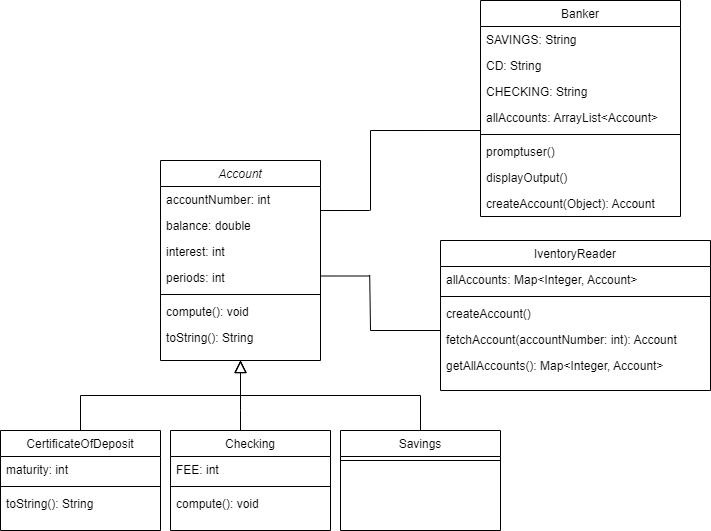

The diagram above was exported from draw.io. Its source (the exported page's mxGraphModel, read from the mxfile embedded in the PNG):
<mxGraphModel dx="1502" dy="720" grid="1" gridSize="10" guides="1" tooltips="1" connect="1" arrows="1" fold="1" page="1" pageScale="1" pageWidth="827" pageHeight="1169" math="0" shadow="0">
  <root>
    <mxCell id="WIyWlLk6GJQsqaUBKTNV-0" />
    <mxCell id="WIyWlLk6GJQsqaUBKTNV-1" parent="WIyWlLk6GJQsqaUBKTNV-0" />
    <mxCell id="zkfFHV4jXpPFQw0GAbJ--0" value="Account" style="swimlane;fontStyle=2;align=center;verticalAlign=top;childLayout=stackLayout;horizontal=1;startSize=26;horizontalStack=0;resizeParent=1;resizeLast=0;collapsible=1;marginBottom=0;rounded=0;shadow=0;strokeWidth=1;" parent="WIyWlLk6GJQsqaUBKTNV-1" vertex="1">
      <mxGeometry x="230" y="430" width="160" height="200" as="geometry">
        <mxRectangle x="230" y="140" width="160" height="26" as="alternateBounds" />
      </mxGeometry>
    </mxCell>
    <mxCell id="zkfFHV4jXpPFQw0GAbJ--1" value="accountNumber: int" style="text;align=left;verticalAlign=top;spacingLeft=4;spacingRight=4;overflow=hidden;rotatable=0;points=[[0,0.5],[1,0.5]];portConstraint=eastwest;" parent="zkfFHV4jXpPFQw0GAbJ--0" vertex="1">
      <mxGeometry y="26" width="160" height="26" as="geometry" />
    </mxCell>
    <mxCell id="zkfFHV4jXpPFQw0GAbJ--2" value="balance: double" style="text;align=left;verticalAlign=top;spacingLeft=4;spacingRight=4;overflow=hidden;rotatable=0;points=[[0,0.5],[1,0.5]];portConstraint=eastwest;rounded=0;shadow=0;html=0;" parent="zkfFHV4jXpPFQw0GAbJ--0" vertex="1">
      <mxGeometry y="52" width="160" height="26" as="geometry" />
    </mxCell>
    <mxCell id="zkfFHV4jXpPFQw0GAbJ--3" value="interest: int" style="text;align=left;verticalAlign=top;spacingLeft=4;spacingRight=4;overflow=hidden;rotatable=0;points=[[0,0.5],[1,0.5]];portConstraint=eastwest;rounded=0;shadow=0;html=0;" parent="zkfFHV4jXpPFQw0GAbJ--0" vertex="1">
      <mxGeometry y="78" width="160" height="26" as="geometry" />
    </mxCell>
    <mxCell id="p7vwZOnwODfo5iZweKGP-6" value="periods: int" style="text;align=left;verticalAlign=top;spacingLeft=4;spacingRight=4;overflow=hidden;rotatable=0;points=[[0,0.5],[1,0.5]];portConstraint=eastwest;rounded=0;shadow=0;html=0;" parent="zkfFHV4jXpPFQw0GAbJ--0" vertex="1">
      <mxGeometry y="104" width="160" height="26" as="geometry" />
    </mxCell>
    <mxCell id="zkfFHV4jXpPFQw0GAbJ--4" value="" style="line;html=1;strokeWidth=1;align=left;verticalAlign=middle;spacingTop=-1;spacingLeft=3;spacingRight=3;rotatable=0;labelPosition=right;points=[];portConstraint=eastwest;" parent="zkfFHV4jXpPFQw0GAbJ--0" vertex="1">
      <mxGeometry y="130" width="160" height="8" as="geometry" />
    </mxCell>
    <mxCell id="p7vwZOnwODfo5iZweKGP-7" value="compute(): void" style="text;align=left;verticalAlign=top;spacingLeft=4;spacingRight=4;overflow=hidden;rotatable=0;points=[[0,0.5],[1,0.5]];portConstraint=eastwest;rounded=0;shadow=0;html=0;" parent="zkfFHV4jXpPFQw0GAbJ--0" vertex="1">
      <mxGeometry y="138" width="160" height="26" as="geometry" />
    </mxCell>
    <mxCell id="p7vwZOnwODfo5iZweKGP-8" value="toString(): String" style="text;align=left;verticalAlign=top;spacingLeft=4;spacingRight=4;overflow=hidden;rotatable=0;points=[[0,0.5],[1,0.5]];portConstraint=eastwest;rounded=0;shadow=0;html=0;" parent="zkfFHV4jXpPFQw0GAbJ--0" vertex="1">
      <mxGeometry y="164" width="160" height="26" as="geometry" />
    </mxCell>
    <mxCell id="zkfFHV4jXpPFQw0GAbJ--6" value="CertificateOfDeposit" style="swimlane;fontStyle=0;align=center;verticalAlign=top;childLayout=stackLayout;horizontal=1;startSize=26;horizontalStack=0;resizeParent=1;resizeLast=0;collapsible=1;marginBottom=0;rounded=0;shadow=0;strokeWidth=1;" parent="WIyWlLk6GJQsqaUBKTNV-1" vertex="1">
      <mxGeometry x="70" y="700" width="160" height="100" as="geometry">
        <mxRectangle x="130" y="380" width="160" height="26" as="alternateBounds" />
      </mxGeometry>
    </mxCell>
    <mxCell id="zkfFHV4jXpPFQw0GAbJ--8" value="maturity: int" style="text;align=left;verticalAlign=top;spacingLeft=4;spacingRight=4;overflow=hidden;rotatable=0;points=[[0,0.5],[1,0.5]];portConstraint=eastwest;rounded=0;shadow=0;html=0;" parent="zkfFHV4jXpPFQw0GAbJ--6" vertex="1">
      <mxGeometry y="26" width="160" height="26" as="geometry" />
    </mxCell>
    <mxCell id="zkfFHV4jXpPFQw0GAbJ--9" value="" style="line;html=1;strokeWidth=1;align=left;verticalAlign=middle;spacingTop=-1;spacingLeft=3;spacingRight=3;rotatable=0;labelPosition=right;points=[];portConstraint=eastwest;" parent="zkfFHV4jXpPFQw0GAbJ--6" vertex="1">
      <mxGeometry y="52" width="160" height="8" as="geometry" />
    </mxCell>
    <mxCell id="p7vwZOnwODfo5iZweKGP-9" value="toString(): String" style="text;align=left;verticalAlign=top;spacingLeft=4;spacingRight=4;overflow=hidden;rotatable=0;points=[[0,0.5],[1,0.5]];portConstraint=eastwest;rounded=0;shadow=0;html=0;" parent="zkfFHV4jXpPFQw0GAbJ--6" vertex="1">
      <mxGeometry y="60" width="160" height="26" as="geometry" />
    </mxCell>
    <mxCell id="zkfFHV4jXpPFQw0GAbJ--12" value="" style="endArrow=block;endSize=10;endFill=0;shadow=0;strokeWidth=1;rounded=0;edgeStyle=elbowEdgeStyle;elbow=vertical;" parent="WIyWlLk6GJQsqaUBKTNV-1" source="zkfFHV4jXpPFQw0GAbJ--6" target="zkfFHV4jXpPFQw0GAbJ--0" edge="1">
      <mxGeometry width="160" relative="1" as="geometry">
        <mxPoint x="230" y="543" as="sourcePoint" />
        <mxPoint x="230" y="543" as="targetPoint" />
      </mxGeometry>
    </mxCell>
    <mxCell id="zkfFHV4jXpPFQw0GAbJ--13" value="Checking" style="swimlane;fontStyle=0;align=center;verticalAlign=top;childLayout=stackLayout;horizontal=1;startSize=26;horizontalStack=0;resizeParent=1;resizeLast=0;collapsible=1;marginBottom=0;rounded=0;shadow=0;strokeWidth=1;" parent="WIyWlLk6GJQsqaUBKTNV-1" vertex="1">
      <mxGeometry x="240" y="700" width="160" height="100" as="geometry">
        <mxRectangle x="340" y="380" width="170" height="26" as="alternateBounds" />
      </mxGeometry>
    </mxCell>
    <mxCell id="zkfFHV4jXpPFQw0GAbJ--14" value="FEE: int" style="text;align=left;verticalAlign=top;spacingLeft=4;spacingRight=4;overflow=hidden;rotatable=0;points=[[0,0.5],[1,0.5]];portConstraint=eastwest;" parent="zkfFHV4jXpPFQw0GAbJ--13" vertex="1">
      <mxGeometry y="26" width="160" height="26" as="geometry" />
    </mxCell>
    <mxCell id="zkfFHV4jXpPFQw0GAbJ--15" value="" style="line;html=1;strokeWidth=1;align=left;verticalAlign=middle;spacingTop=-1;spacingLeft=3;spacingRight=3;rotatable=0;labelPosition=right;points=[];portConstraint=eastwest;" parent="zkfFHV4jXpPFQw0GAbJ--13" vertex="1">
      <mxGeometry y="52" width="160" height="8" as="geometry" />
    </mxCell>
    <mxCell id="p7vwZOnwODfo5iZweKGP-15" value="compute(): void" style="text;align=left;verticalAlign=top;spacingLeft=4;spacingRight=4;overflow=hidden;rotatable=0;points=[[0,0.5],[1,0.5]];portConstraint=eastwest;rounded=0;shadow=0;html=0;" parent="zkfFHV4jXpPFQw0GAbJ--13" vertex="1">
      <mxGeometry y="60" width="160" height="26" as="geometry" />
    </mxCell>
    <mxCell id="zkfFHV4jXpPFQw0GAbJ--16" value="" style="endArrow=block;endSize=10;endFill=0;shadow=0;strokeWidth=1;rounded=0;edgeStyle=elbowEdgeStyle;elbow=vertical;" parent="WIyWlLk6GJQsqaUBKTNV-1" source="zkfFHV4jXpPFQw0GAbJ--13" target="zkfFHV4jXpPFQw0GAbJ--0" edge="1">
      <mxGeometry width="160" relative="1" as="geometry">
        <mxPoint x="240" y="713" as="sourcePoint" />
        <mxPoint x="340" y="611" as="targetPoint" />
        <Array as="points">
          <mxPoint x="310" y="680" />
        </Array>
      </mxGeometry>
    </mxCell>
    <mxCell id="zkfFHV4jXpPFQw0GAbJ--17" value="Banker" style="swimlane;fontStyle=0;align=center;verticalAlign=top;childLayout=stackLayout;horizontal=1;startSize=26;horizontalStack=0;resizeParent=1;resizeLast=0;collapsible=1;marginBottom=0;rounded=0;shadow=0;strokeWidth=1;" parent="WIyWlLk6GJQsqaUBKTNV-1" vertex="1">
      <mxGeometry x="550" y="270" width="200" height="216" as="geometry">
        <mxRectangle x="550" y="140" width="160" height="26" as="alternateBounds" />
      </mxGeometry>
    </mxCell>
    <mxCell id="zkfFHV4jXpPFQw0GAbJ--18" value="SAVINGS: String" style="text;align=left;verticalAlign=top;spacingLeft=4;spacingRight=4;overflow=hidden;rotatable=0;points=[[0,0.5],[1,0.5]];portConstraint=eastwest;" parent="zkfFHV4jXpPFQw0GAbJ--17" vertex="1">
      <mxGeometry y="26" width="200" height="26" as="geometry" />
    </mxCell>
    <mxCell id="zkfFHV4jXpPFQw0GAbJ--19" value="CD: String" style="text;align=left;verticalAlign=top;spacingLeft=4;spacingRight=4;overflow=hidden;rotatable=0;points=[[0,0.5],[1,0.5]];portConstraint=eastwest;rounded=0;shadow=0;html=0;" parent="zkfFHV4jXpPFQw0GAbJ--17" vertex="1">
      <mxGeometry y="52" width="200" height="26" as="geometry" />
    </mxCell>
    <mxCell id="zkfFHV4jXpPFQw0GAbJ--20" value="CHECKING: String" style="text;align=left;verticalAlign=top;spacingLeft=4;spacingRight=4;overflow=hidden;rotatable=0;points=[[0,0.5],[1,0.5]];portConstraint=eastwest;rounded=0;shadow=0;html=0;" parent="zkfFHV4jXpPFQw0GAbJ--17" vertex="1">
      <mxGeometry y="78" width="200" height="26" as="geometry" />
    </mxCell>
    <mxCell id="zkfFHV4jXpPFQw0GAbJ--21" value="allAccounts: ArrayList&lt;Account&gt;" style="text;align=left;verticalAlign=top;spacingLeft=4;spacingRight=4;overflow=hidden;rotatable=0;points=[[0,0.5],[1,0.5]];portConstraint=eastwest;rounded=0;shadow=0;html=0;" parent="zkfFHV4jXpPFQw0GAbJ--17" vertex="1">
      <mxGeometry y="104" width="200" height="26" as="geometry" />
    </mxCell>
    <mxCell id="zkfFHV4jXpPFQw0GAbJ--23" value="" style="line;html=1;strokeWidth=1;align=left;verticalAlign=middle;spacingTop=-1;spacingLeft=3;spacingRight=3;rotatable=0;labelPosition=right;points=[];portConstraint=eastwest;" parent="zkfFHV4jXpPFQw0GAbJ--17" vertex="1">
      <mxGeometry y="130" width="200" height="8" as="geometry" />
    </mxCell>
    <mxCell id="zkfFHV4jXpPFQw0GAbJ--24" value="promptuser()" style="text;align=left;verticalAlign=top;spacingLeft=4;spacingRight=4;overflow=hidden;rotatable=0;points=[[0,0.5],[1,0.5]];portConstraint=eastwest;" parent="zkfFHV4jXpPFQw0GAbJ--17" vertex="1">
      <mxGeometry y="138" width="200" height="26" as="geometry" />
    </mxCell>
    <mxCell id="zkfFHV4jXpPFQw0GAbJ--25" value="displayOutput()" style="text;align=left;verticalAlign=top;spacingLeft=4;spacingRight=4;overflow=hidden;rotatable=0;points=[[0,0.5],[1,0.5]];portConstraint=eastwest;" parent="zkfFHV4jXpPFQw0GAbJ--17" vertex="1">
      <mxGeometry y="164" width="200" height="26" as="geometry" />
    </mxCell>
    <mxCell id="p7vwZOnwODfo5iZweKGP-10" value="Savings" style="swimlane;fontStyle=0;align=center;verticalAlign=top;childLayout=stackLayout;horizontal=1;startSize=26;horizontalStack=0;resizeParent=1;resizeLast=0;collapsible=1;marginBottom=0;rounded=0;shadow=0;strokeWidth=1;" parent="WIyWlLk6GJQsqaUBKTNV-1" vertex="1">
      <mxGeometry x="410" y="700" width="160" height="100" as="geometry">
        <mxRectangle x="340" y="380" width="170" height="26" as="alternateBounds" />
      </mxGeometry>
    </mxCell>
    <mxCell id="p7vwZOnwODfo5iZweKGP-12" value="" style="line;html=1;strokeWidth=1;align=left;verticalAlign=middle;spacingTop=-1;spacingLeft=3;spacingRight=3;rotatable=0;labelPosition=right;points=[];portConstraint=eastwest;" parent="p7vwZOnwODfo5iZweKGP-10" vertex="1">
      <mxGeometry y="26" width="160" height="8" as="geometry" />
    </mxCell>
    <mxCell id="p7vwZOnwODfo5iZweKGP-14" value="" style="endArrow=block;endSize=10;endFill=0;shadow=0;strokeWidth=1;rounded=0;edgeStyle=elbowEdgeStyle;elbow=vertical;" parent="WIyWlLk6GJQsqaUBKTNV-1" edge="1">
      <mxGeometry width="160" relative="1" as="geometry">
        <mxPoint x="490" y="700" as="sourcePoint" />
        <mxPoint x="310" y="630" as="targetPoint" />
        <Array as="points" />
      </mxGeometry>
    </mxCell>
    <mxCell id="p7vwZOnwODfo5iZweKGP-17" value="IventoryReader" style="swimlane;fontStyle=0;align=center;verticalAlign=top;childLayout=stackLayout;horizontal=1;startSize=26;horizontalStack=0;resizeParent=1;resizeLast=0;collapsible=1;marginBottom=0;rounded=0;shadow=0;strokeWidth=1;" parent="WIyWlLk6GJQsqaUBKTNV-1" vertex="1">
      <mxGeometry x="510" y="510" width="270" height="150" as="geometry">
        <mxRectangle x="550" y="140" width="160" height="26" as="alternateBounds" />
      </mxGeometry>
    </mxCell>
    <mxCell id="p7vwZOnwODfo5iZweKGP-18" value="allAccounts: Map&lt;Integer, Account&gt;" style="text;align=left;verticalAlign=top;spacingLeft=4;spacingRight=4;overflow=hidden;rotatable=0;points=[[0,0.5],[1,0.5]];portConstraint=eastwest;" parent="p7vwZOnwODfo5iZweKGP-17" vertex="1">
      <mxGeometry y="26" width="270" height="26" as="geometry" />
    </mxCell>
    <mxCell id="p7vwZOnwODfo5iZweKGP-23" value="" style="line;html=1;strokeWidth=1;align=left;verticalAlign=middle;spacingTop=-1;spacingLeft=3;spacingRight=3;rotatable=0;labelPosition=right;points=[];portConstraint=eastwest;" parent="p7vwZOnwODfo5iZweKGP-17" vertex="1">
      <mxGeometry y="52" width="270" height="8" as="geometry" />
    </mxCell>
    <mxCell id="p7vwZOnwODfo5iZweKGP-24" value="createAccount()" style="text;align=left;verticalAlign=top;spacingLeft=4;spacingRight=4;overflow=hidden;rotatable=0;points=[[0,0.5],[1,0.5]];portConstraint=eastwest;" parent="p7vwZOnwODfo5iZweKGP-17" vertex="1">
      <mxGeometry y="60" width="270" height="26" as="geometry" />
    </mxCell>
    <mxCell id="p7vwZOnwODfo5iZweKGP-26" value="fetchAccount(accountNumber: int): Account&#10;" style="text;align=left;verticalAlign=top;spacingLeft=4;spacingRight=4;overflow=hidden;rotatable=0;points=[[0,0.5],[1,0.5]];portConstraint=eastwest;" parent="p7vwZOnwODfo5iZweKGP-17" vertex="1">
      <mxGeometry y="86" width="270" height="26" as="geometry" />
    </mxCell>
    <mxCell id="p7vwZOnwODfo5iZweKGP-27" value="getAllAccounts(): Map&lt;Integer, Account&gt;" style="text;align=left;verticalAlign=top;spacingLeft=4;spacingRight=4;overflow=hidden;rotatable=0;points=[[0,0.5],[1,0.5]];portConstraint=eastwest;" parent="p7vwZOnwODfo5iZweKGP-17" vertex="1">
      <mxGeometry y="112" width="270" height="26" as="geometry" />
    </mxCell>
    <mxCell id="p7vwZOnwODfo5iZweKGP-39" value="" style="endArrow=none;html=1;rounded=0;fontSize=12;startSize=14;endSize=14;sourcePerimeterSpacing=8;targetPerimeterSpacing=8;curved=1;exitX=1.005;exitY=-0.038;exitDx=0;exitDy=0;exitPerimeter=0;" parent="WIyWlLk6GJQsqaUBKTNV-1" edge="1">
      <mxGeometry width="50" height="50" relative="1" as="geometry">
        <mxPoint x="389.99999999999994" y="545.512" as="sourcePoint" />
        <mxPoint x="439.2" y="545.5" as="targetPoint" />
      </mxGeometry>
    </mxCell>
    <mxCell id="p7vwZOnwODfo5iZweKGP-40" value="" style="endArrow=none;html=1;rounded=0;fontSize=12;startSize=14;endSize=14;sourcePerimeterSpacing=8;targetPerimeterSpacing=8;curved=1;" parent="WIyWlLk6GJQsqaUBKTNV-1" edge="1">
      <mxGeometry width="50" height="50" relative="1" as="geometry">
        <mxPoint x="440" y="480" as="sourcePoint" />
        <mxPoint x="440" y="400" as="targetPoint" />
      </mxGeometry>
    </mxCell>
    <mxCell id="p7vwZOnwODfo5iZweKGP-41" value="" style="endArrow=none;html=1;rounded=0;fontSize=12;startSize=14;endSize=14;sourcePerimeterSpacing=8;targetPerimeterSpacing=8;curved=1;" parent="WIyWlLk6GJQsqaUBKTNV-1" edge="1">
      <mxGeometry width="50" height="50" relative="1" as="geometry">
        <mxPoint x="440" y="600" as="sourcePoint" />
        <mxPoint x="439.2" y="544.5" as="targetPoint" />
      </mxGeometry>
    </mxCell>
    <mxCell id="p7vwZOnwODfo5iZweKGP-42" value="" style="endArrow=none;html=1;rounded=0;fontSize=12;startSize=14;endSize=14;sourcePerimeterSpacing=8;targetPerimeterSpacing=8;curved=1;exitX=1.005;exitY=-0.038;exitDx=0;exitDy=0;exitPerimeter=0;" parent="WIyWlLk6GJQsqaUBKTNV-1" edge="1">
      <mxGeometry width="50" height="50" relative="1" as="geometry">
        <mxPoint x="439.99999999999994" y="400.01199999999994" as="sourcePoint" />
        <mxPoint x="550" y="400" as="targetPoint" />
      </mxGeometry>
    </mxCell>
    <mxCell id="p7vwZOnwODfo5iZweKGP-43" value="" style="endArrow=none;html=1;rounded=0;fontSize=12;startSize=14;endSize=14;sourcePerimeterSpacing=8;targetPerimeterSpacing=8;curved=1;" parent="WIyWlLk6GJQsqaUBKTNV-1" edge="1">
      <mxGeometry width="50" height="50" relative="1" as="geometry">
        <mxPoint x="440" y="600" as="sourcePoint" />
        <mxPoint x="510" y="600" as="targetPoint" />
      </mxGeometry>
    </mxCell>
    <mxCell id="p7vwZOnwODfo5iZweKGP-44" value="" style="endArrow=none;html=1;rounded=0;fontSize=12;startSize=14;endSize=14;sourcePerimeterSpacing=8;targetPerimeterSpacing=8;curved=1;exitX=1.005;exitY=-0.038;exitDx=0;exitDy=0;exitPerimeter=0;" parent="WIyWlLk6GJQsqaUBKTNV-1" edge="1">
      <mxGeometry width="50" height="50" relative="1" as="geometry">
        <mxPoint x="390" y="480.01199999999994" as="sourcePoint" />
        <mxPoint x="439.20000000000005" y="480" as="targetPoint" />
      </mxGeometry>
    </mxCell>
    <mxCell id="p7vwZOnwODfo5iZweKGP-45" value="createAccount(Object): Account" style="text;align=left;verticalAlign=top;spacingLeft=4;spacingRight=4;overflow=hidden;rotatable=0;points=[[0,0.5],[1,0.5]];portConstraint=eastwest;" parent="WIyWlLk6GJQsqaUBKTNV-1" vertex="1">
      <mxGeometry x="550" y="460" width="200" height="26" as="geometry" />
    </mxCell>
  </root>
</mxGraphModel>